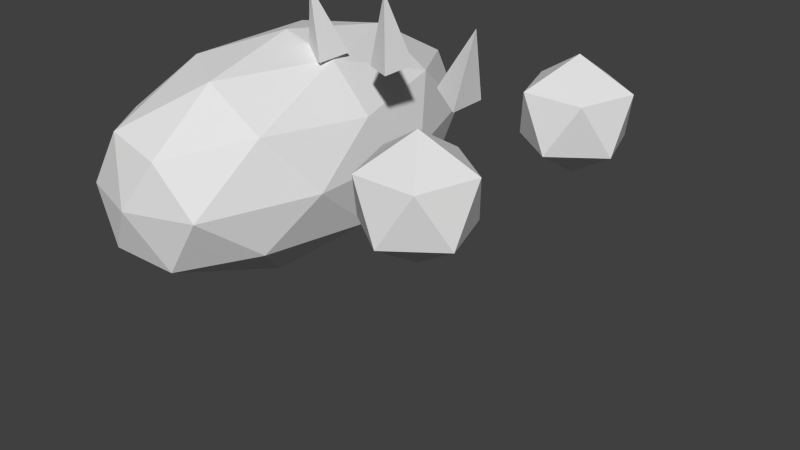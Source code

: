 # Source: pizzard_rig.blend  (saved by Blender 2.68.0; exported with 4.5.12 LTS)
import bpy
from mathutils import Matrix  # noqa: F401  (used for matrix-valued properties, if any)

bpy.ops.wm.read_factory_settings(use_empty=True)
scene = bpy.context.scene
scene.name = 'Scene'

# ---- collections
col_collection_1 = bpy.data.collections.new('Collection 1'); scene.collection.children.link(col_collection_1)

# ---- world
world_world = bpy.data.worlds.new('World'); scene.world = world_world
world_world.color = (0.05088, 0.05088, 0.05088)
world_world.use_sun_shadow = False
world_world.sun_shadow_jitter_overblur = 0.0
world_world.cycles.sampling_method = 'MANUAL'
world_world.cycles.sample_map_resolution = 256

# ---- meshes
me_cone_001 = bpy.data.meshes.new('Cone_001')
me_cone_001.from_pydata([(-0.0009601, 0.1287, 0.004595), (-0.07918, -0.1098, 0.004598), (-0.04068, 0.09051, 0.004595), (-0.04906, -0.1096, -0.05795), (-0.02562, 0.09062, -0.02668), (0.01862, -0.1091, -0.0734), (0.008223, 0.09087, -0.0344), (0.07289, -0.1087, -0.03011), (0.03536, 0.09107, -0.01276), (0.07289, -0.1087, 0.03931), (0.03536, 0.09107, 0.02195), (0.01862, -0.1091, 0.08259), (0.008223, 0.09087, 0.04359), (-0.04906, -0.1096, 0.06714), (-0.02562, 0.09062, 0.03587)], [], [(0, 4, 2), (1, 2, 3), (0, 6, 4), (3, 4, 5), (0, 8, 6), (5, 6, 7), (0, 10, 8), (7, 8, 9), (0, 12, 10), (9, 10, 11), (0, 14, 12), (11, 12, 13), (0, 2, 14), (13, 14, 1), (2, 4, 3), (4, 6, 5), (6, 8, 7), (8, 10, 9), (10, 12, 11), (12, 14, 13), (14, 2, 1)])
me_cone_001.use_remesh_preserve_volume = False
me_cone_001.use_remesh_preserve_attributes = False
me_cone_001.use_mirror_vertex_groups = False
me_cone_001.update()
me_icosphere_001 = bpy.data.meshes.new('Icosphere_001')
me_icosphere_001.from_pydata([(6.209e-10, 6.209e-10, -0.1), (0.05257, 0.07236, -0.04472), (0.08506, -0.02764, -0.04472), (5.96e-08, -0.08944, -0.04472), (-0.08506, -0.02764, -0.04472), (-0.05257, 0.07236, -0.04472), (0.08506, 0.02764, 0.04472), (0.05257, -0.07236, 0.04472), (-0.05257, -0.07236, 0.04472), (-0.08506, 0.02764, 0.04472), (-5.96e-08, 0.08944, 0.04472), (6.209e-10, 6.209e-10, 0.1)], [], [(0, 1, 2), (1, 0, 5), (0, 2, 3), (0, 3, 4), (0, 4, 5), (1, 5, 10), (2, 1, 6), (3, 2, 7), (4, 3, 8), (5, 4, 9), (1, 10, 6), (2, 6, 7), (3, 7, 8), (4, 8, 9), (5, 9, 10), (6, 10, 11), (7, 6, 11), (8, 7, 11), (9, 8, 11), (10, 9, 11)])
me_icosphere_001.use_remesh_preserve_volume = False
me_icosphere_001.use_remesh_preserve_attributes = False
me_icosphere_001.use_mirror_vertex_groups = False
me_icosphere_001.update()
me_icosphere_002 = bpy.data.meshes.new('Icosphere_002')
me_icosphere_002.from_pydata([(6.209e-10, 6.209e-10, -0.1), (0.05257, 0.07236, -0.04472), (0.08506, -0.02764, -0.04472), (5.96e-08, -0.08944, -0.04472), (-0.08506, -0.02764, -0.04472), (-0.05257, 0.07236, -0.04472), (0.08506, 0.02764, 0.04472), (0.05257, -0.07236, 0.04472), (-0.05257, -0.07236, 0.04472), (-0.08506, 0.02764, 0.04472), (-5.96e-08, 0.08944, 0.04472), (6.209e-10, 6.209e-10, 0.1)], [], [(0, 1, 2), (1, 0, 5), (0, 2, 3), (0, 3, 4), (0, 4, 5), (1, 5, 10), (2, 1, 6), (3, 2, 7), (4, 3, 8), (5, 4, 9), (1, 10, 6), (2, 6, 7), (3, 7, 8), (4, 8, 9), (5, 9, 10), (6, 10, 11), (7, 6, 11), (8, 7, 11), (9, 8, 11), (10, 9, 11)])
me_icosphere_002.use_remesh_preserve_volume = False
me_icosphere_002.use_remesh_preserve_attributes = False
me_icosphere_002.use_mirror_vertex_groups = False
me_icosphere_002.update()
me_icosphere = bpy.data.meshes.new('Icosphere')
me_icosphere.from_pydata([(0.0, 0.0, -0.1), (0.07236, -0.05257, -0.04472), (-0.02764, -0.08506, -0.04472), (-0.08944, 0.0, -0.04472), (-0.02764, 0.08506, -0.04472), (0.07236, 0.05257, -0.04472), (0.02764, -0.08506, 0.04472), (-0.07236, -0.05257, 0.04472), (-0.07236, 0.05257, 0.04472), (0.02764, 0.08506, 0.04472), (0.08944, 0.0, 0.04472), (0.0, 0.0, 0.1), (0.04253, -0.0309, -0.08507), (0.02629, -0.0809, -0.05257), (-0.01625, -0.05, -0.08507), (0.04253, 0.0309, -0.08507), (0.08506, 0.0, -0.05257), (-0.06882, -0.05, -0.05257), (-0.05257, 0.0, -0.08507), (-0.06882, 0.05, -0.05257), (-0.01625, 0.05, -0.08507), (0.02629, 0.0809, -0.05257), (0.09511, 0.0309, 0.0), (0.09511, -0.0309, 0.0), (0.05878, -0.0809, 0.0), (1.144e-08, -0.09106, 0.0), (-0.05878, -0.0809, 0.0), (-0.09511, -0.0309, 0.0), (-0.09511, 0.0309, 0.0), (-0.05878, 0.0809, 0.0), (-9.452e-09, 0.09261, 0.0), (0.05878, 0.0809, 0.0), (0.06882, -0.05, 0.05257), (-0.02629, -0.0809, 0.05257), (-0.08506, 0.0, 0.05257), (-0.02629, 0.0809, 0.05257), (0.06882, 0.05, 0.05257), (0.05257, 0.0, 0.08507), (0.01625, -0.05, 0.08507), (-0.04253, -0.0309, 0.08507), (-0.04253, 0.0309, 0.08507), (0.01625, 0.05, 0.08507)], [], [(0, 12, 14), (1, 12, 16), (0, 14, 18), (0, 18, 20), (0, 20, 15), (1, 16, 23), (2, 13, 25), (3, 17, 27), (4, 19, 29), (5, 21, 31), (1, 23, 24), (2, 25, 26), (3, 27, 28), (4, 29, 30), (5, 31, 22), (6, 32, 38), (7, 33, 39), (8, 34, 40), (9, 35, 41), (10, 36, 37), (14, 13, 2), (14, 12, 13), (12, 1, 13), (16, 15, 5), (16, 12, 15), (12, 0, 15), (18, 17, 3), (18, 14, 17), (14, 2, 17), (20, 19, 4), (20, 18, 19), (18, 3, 19), (15, 21, 5), (15, 20, 21), (20, 4, 21), (23, 22, 10), (23, 16, 22), (16, 5, 22), (25, 24, 6), (25, 13, 24), (13, 1, 24), (27, 26, 7), (27, 17, 26), (17, 2, 26), (29, 28, 8), (29, 19, 28), (19, 3, 28), (31, 30, 9), (31, 21, 30), (21, 4, 30), (24, 32, 6), (24, 23, 32), (23, 10, 32), (26, 33, 7), (26, 25, 33), (25, 6, 33), (28, 34, 8), (28, 27, 34), (27, 7, 34), (30, 35, 9), (30, 29, 35), (29, 8, 35), (22, 36, 10), (22, 31, 36), (31, 9, 36), (38, 37, 11), (38, 32, 37), (32, 10, 37), (39, 38, 11), (39, 33, 38), (33, 6, 38), (40, 39, 11), (40, 34, 39), (34, 7, 39), (41, 40, 11), (41, 35, 40), (35, 8, 40), (37, 41, 11), (37, 36, 41), (36, 9, 41)])
me_icosphere.use_remesh_preserve_volume = False
me_icosphere.use_remesh_preserve_attributes = False
me_icosphere.use_mirror_vertex_groups = False
me_icosphere.update()
me_cone = bpy.data.meshes.new('Cone')
me_cone.from_pydata([(3.473e-07, 0.1287, 0.004596), (-0.08, -0.1092, 0.004597), (-0.04, 0.09081, 0.004596), (-0.04988, -0.1092, -0.05795), (-0.02494, 0.09081, -0.02668), (0.0178, -0.1092, -0.0734), (0.008901, 0.09081, -0.0344), (0.07208, -0.1092, -0.03011), (0.03604, 0.09081, -0.01276), (0.07208, -0.1092, 0.03931), (0.03604, 0.09081, 0.02195), (0.0178, -0.1092, 0.08259), (0.008901, 0.09081, 0.04359), (-0.04988, -0.1092, 0.06714), (-0.02494, 0.09081, 0.03587)], [], [(0, 4, 2), (1, 2, 3), (0, 6, 4), (3, 4, 5), (0, 8, 6), (5, 6, 7), (0, 10, 8), (7, 8, 9), (0, 12, 10), (9, 10, 11), (0, 14, 12), (11, 12, 13), (0, 2, 14), (13, 14, 1), (2, 4, 3), (4, 6, 5), (6, 8, 7), (8, 10, 9), (10, 12, 11), (12, 14, 13), (14, 2, 1)])
me_cone.use_remesh_preserve_volume = False
me_cone.use_remesh_preserve_attributes = False
me_cone.use_mirror_vertex_groups = False
me_cone.update()
me_cone_002 = bpy.data.meshes.new('Cone_002')
me_cone_002.from_pydata([(-0.003106, -2.932e-09, -0.02959), (-0.02242, -1.49e-08, -0.02441), (0.01242, 1.359e-08, 0.02836), (0.006553, 0.01732, -0.03218), (0.006553, -0.01732, -0.03218)], [], [(0, 1, 3), (0, 3, 4), (0, 4, 1), (1, 2, 3), (3, 2, 4), (4, 2, 1)])
me_cone_002.use_remesh_preserve_volume = False
me_cone_002.use_remesh_preserve_attributes = False
me_cone_002.use_mirror_vertex_groups = False
me_cone_002.update()
me_cone_003 = bpy.data.meshes.new('Cone_003')
me_cone_003.from_pydata([(0.001046, 3.724e-10, -0.02995), (-0.01888, -1.304e-08, -0.0317), (-0.004183, -1.49e-09, 0.02982), (0.01101, 0.01732, -0.02908), (0.01101, -0.01732, -0.02908)], [], [(0, 1, 3), (0, 3, 4), (0, 4, 1), (1, 2, 3), (3, 2, 4), (4, 2, 1)])
me_cone_003.use_remesh_preserve_volume = False
me_cone_003.use_remesh_preserve_attributes = False
me_cone_003.use_mirror_vertex_groups = False
me_cone_003.update()
me_cone_004 = bpy.data.meshes.new('Cone_004')
me_cone_004.from_pydata([(0.003106, 3.864e-09, -0.02959), (-0.01621, -7.451e-09, -0.03477), (-0.01242, -1.173e-08, 0.02836), (0.01277, 0.01732, -0.027), (0.01277, -0.01732, -0.027)], [], [(0, 1, 3), (0, 3, 4), (0, 4, 1), (1, 2, 3), (3, 2, 4), (4, 2, 1)])
me_cone_004.use_remesh_preserve_volume = False
me_cone_004.use_remesh_preserve_attributes = False
me_cone_004.use_mirror_vertex_groups = False
me_cone_004.update()
arm_armature_001 = bpy.data.armatures.new('Armature.001')  # bones are not reproduced

# ---- objects
ob_armature = bpy.data.objects.new('Armature', arm_armature_001)
ob_cone_001 = bpy.data.objects.new('Cone_001', me_cone_001)
ob_icosphere_001 = bpy.data.objects.new('Icosphere_001', me_icosphere_001)
ob_icosphere_002 = bpy.data.objects.new('Icosphere_002', me_icosphere_002)
ob_icosphere = bpy.data.objects.new('Icosphere', me_icosphere)
ob_cone = bpy.data.objects.new('Cone', me_cone)
ob_cone_002 = bpy.data.objects.new('Cone_002', me_cone_002)
ob_cone_003 = bpy.data.objects.new('Cone_003', me_cone_003)
ob_cone_004 = bpy.data.objects.new('Cone_004', me_cone_004)

# ---- transforms, parenting, visibility, modifiers, constraints
ob_armature.location = (-0.2425, 0.0, 0.304)
ob_armature.lineart.crease_threshold = 0.0
ob_cone_001.location = (0.1575, 0.0, 0.1696)
ob_cone_001.rotation_euler = (1.571, 0.0, 0.0)
ob_cone_001.scale = (2.0, 2.0, 2.0)
ob_cone_001.lineart.crease_threshold = 0.0
_c = ob_cone_001.constraints.new('COPY_TRANSFORMS'); _c.name = 'Copy Transforms'
_c.head_tail = 1.0
_c.target = ob_armature
_c.subtarget = 'Bone.002'
ob_icosphere_001.location = (0.1575, -0.2, 0.4696)
ob_icosphere_001.lineart.crease_threshold = 0.0
_c = ob_icosphere_001.constraints.new('COPY_ROTATION'); _c.name = 'Copy Rotation'
_c.target = ob_armature
_c.subtarget = 'Bone.001'
ob_icosphere_002.location = (0.1575, 0.2, 0.4696)
ob_icosphere_002.lineart.crease_threshold = 0.0
_c = ob_icosphere_002.constraints.new('COPY_ROTATION'); _c.name = 'Copy Rotation'
_c.target = ob_armature
_c.subtarget = 'Bone.002'
ob_icosphere.location = (-0.0425, 0.0, 0.06559)
ob_icosphere.rotation_euler = (0.0, -0.0, 1.571)
ob_icosphere.scale = (2.0, 4.0, 2.0)
ob_icosphere.hide_viewport = True
ob_icosphere.lineart.crease_threshold = 0.0
_c = ob_icosphere.constraints.new('COPY_LOCATION'); _c.name = 'Copy Location'
_c.active = False
_c.head_tail = 0.5
_c.target = ob_armature
_c.subtarget = 'Bone'
_c.use_offset = True
_c = ob_icosphere.constraints.new('COPY_ROTATION'); _c.name = 'Copy Rotation'
_c.active = True
_c.target = ob_armature
_c.subtarget = 'Bone'
ob_cone.location = (-0.2425, 0.0, 0.1696)
ob_cone.rotation_euler = (1.571, 0.0, 0.0)
ob_cone.scale = (2.0, 2.0, 2.0)
ob_cone.lineart.crease_threshold = 0.0
_c = ob_cone.constraints.new('COPY_TRANSFORMS'); _c.name = 'Copy Transforms'
_c.active = True
_c.head_tail = 1.0
_c.target = ob_armature
_c.subtarget = 'Bone.001'
ob_cone_002.location = (0.0775, 0.0, 0.5896)
ob_cone_002.scale = (2.0, 2.0, 2.0)
ob_cone_002.lineart.crease_threshold = 0.0
ob_cone_003.location = (-0.0625, 0.0, 0.6096)
ob_cone_003.scale = (2.0, 2.0, 2.0)
ob_cone_003.lineart.crease_threshold = 0.0
ob_cone_004.location = (-0.2025, 0.0, 0.5967)
ob_cone_004.scale = (2.0, 2.0, 2.0)
ob_cone_004.lineart.crease_threshold = 0.0

# ---- collection membership
col_collection_1.objects.link(ob_armature)
col_collection_1.objects.link(ob_cone_001)
col_collection_1.objects.link(ob_icosphere_001)
col_collection_1.objects.link(ob_icosphere_002)
col_collection_1.objects.link(ob_icosphere)
col_collection_1.objects.link(ob_cone)
col_collection_1.objects.link(ob_cone_002)
col_collection_1.objects.link(ob_cone_003)
col_collection_1.objects.link(ob_cone_004)

# ---- scene / render settings (as saved in the file)
scene.frame_start = 0; scene.frame_end = 29; scene.frame_set(0)
scene.render.engine = 'BLENDER_EEVEE_NEXT'
scene.render.image_settings.color_mode = 'RGB'
scene.render.image_settings.compression = 90
scene.render.resolution_percentage = 50
scene.render.dither_intensity = 0.0
scene.cycles.use_denoising = False
scene.cycles.samples = 10
scene.cycles.sampling_pattern = 'TABULATED_SOBOL'
scene.cycles.light_sampling_threshold = 0.0
scene.cycles.use_adaptive_sampling = False
scene.cycles.use_light_tree = False
scene.cycles.blur_glossy = 0.0
scene.cycles.volume_bounces = 1
scene.cycles.pixel_filter_type = 'GAUSSIAN'
scene.cycles.sample_clamp_indirect = 0.0
scene.view_settings.view_transform = 'Standard'
bpy.context.view_layer.update()

# ---- added for rendering (the .blend has no active camera and no usable light): camera, sun
cam_auto = bpy.data.cameras.new('AutoCamera')
cam_auto.lens = 50.0
cam_auto.sensor_width = 36.0
cam_auto.clip_end = 1000.0
ob_auto_camera = bpy.data.objects.new('AutoCamera', cam_auto)
scene.collection.objects.link(ob_auto_camera)
ob_auto_camera.location = (1.00394, -1.2521, 1.11944)
ob_auto_camera.rotation_euler = (1.09748, -7.21219e-08, 0.694738)
scene.camera = ob_auto_camera
light_auto_sun = bpy.data.lights.new('AutoSun', 'SUN')
light_auto_sun.energy = 3.0
light_auto_sun.angle = 0.0523599
ob_auto_sun = bpy.data.objects.new('AutoSun', light_auto_sun)
scene.collection.objects.link(ob_auto_sun)
ob_auto_sun.rotation_euler = (0.872665, 0.174533, 0.523599)
bpy.context.view_layer.update()

